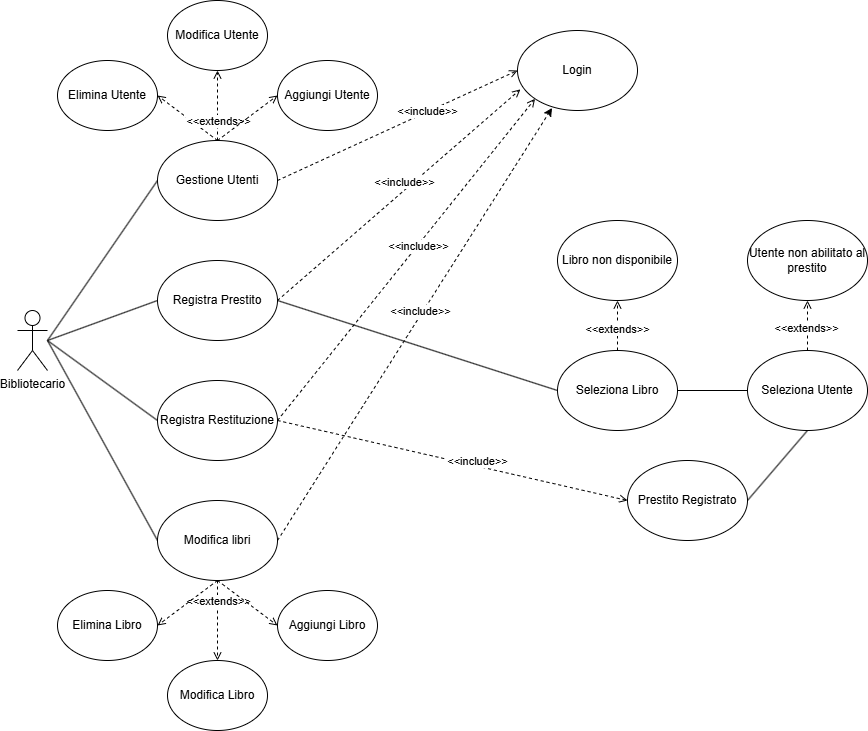

The diagram above was exported from draw.io. Its source (the exported page's mxGraphModel, read from the mxfile embedded in the PNG):
<mxGraphModel dx="1273" dy="670" grid="1" gridSize="10" guides="1" tooltips="1" connect="1" arrows="1" fold="1" page="1" pageScale="1" pageWidth="850" pageHeight="1100" math="0" shadow="0">
  <root>
    <mxCell id="0" />
    <mxCell id="1" parent="0" />
    <mxCell id="iXaW3hodQ1p8mjlMJvc3-1" parent="1" style="shape=umlActor;verticalLabelPosition=bottom;verticalAlign=top;html=1;outlineConnect=0;" value="Bibliotecario" vertex="1">
      <mxGeometry height="60" width="30" x="60" y="370" as="geometry" />
    </mxCell>
    <mxCell id="iXaW3hodQ1p8mjlMJvc3-19" edge="1" parent="1" source="iXaW3hodQ1p8mjlMJvc3-2" style="rounded=0;orthogonalLoop=1;jettySize=auto;html=1;exitX=0;exitY=0.5;exitDx=0;exitDy=0;endArrow=none;endFill=0;">
      <mxGeometry relative="1" as="geometry">
        <mxPoint x="90" y="400" as="targetPoint" />
      </mxGeometry>
    </mxCell>
    <mxCell id="iXaW3hodQ1p8mjlMJvc3-29" edge="1" parent="1" source="iXaW3hodQ1p8mjlMJvc3-2" style="rounded=0;orthogonalLoop=1;jettySize=auto;html=1;exitX=0.5;exitY=0;exitDx=0;exitDy=0;entryX=1;entryY=0.5;entryDx=0;entryDy=0;dashed=1;endArrow=open;endFill=0;" target="iXaW3hodQ1p8mjlMJvc3-7">
      <mxGeometry relative="1" as="geometry" />
    </mxCell>
    <mxCell id="iXaW3hodQ1p8mjlMJvc3-30" edge="1" parent="1" source="iXaW3hodQ1p8mjlMJvc3-2" style="rounded=0;orthogonalLoop=1;jettySize=auto;html=1;exitX=0.5;exitY=0;exitDx=0;exitDy=0;entryX=0.5;entryY=1;entryDx=0;entryDy=0;endArrow=open;endFill=0;dashed=1;" target="iXaW3hodQ1p8mjlMJvc3-27">
      <mxGeometry relative="1" as="geometry" />
    </mxCell>
    <mxCell id="aJQ7dU_R-42j7zoWsYjp-1" connectable="0" parent="iXaW3hodQ1p8mjlMJvc3-30" style="edgeLabel;html=1;align=center;verticalAlign=middle;resizable=0;points=[];" value="&amp;lt;&amp;lt;extends&amp;gt;&amp;gt;" vertex="1">
      <mxGeometry relative="1" x="0.0857" y="2" as="geometry">
        <mxPoint x="2" y="18" as="offset" />
      </mxGeometry>
    </mxCell>
    <mxCell id="iXaW3hodQ1p8mjlMJvc3-31" edge="1" parent="1" source="iXaW3hodQ1p8mjlMJvc3-2" style="rounded=0;orthogonalLoop=1;jettySize=auto;html=1;exitX=0.5;exitY=0;exitDx=0;exitDy=0;entryX=0;entryY=0.5;entryDx=0;entryDy=0;endArrow=open;endFill=0;dashed=1;" target="iXaW3hodQ1p8mjlMJvc3-28">
      <mxGeometry relative="1" as="geometry" />
    </mxCell>
    <mxCell id="iXaW3hodQ1p8mjlMJvc3-2" parent="1" style="ellipse;whiteSpace=wrap;html=1;" value="Gestione Utenti" vertex="1">
      <mxGeometry height="80" width="120" x="200" y="200" as="geometry" />
    </mxCell>
    <mxCell id="aJQ7dU_R-42j7zoWsYjp-15" edge="1" parent="1" source="iXaW3hodQ1p8mjlMJvc3-3" style="rounded=0;orthogonalLoop=1;jettySize=auto;html=1;exitX=1;exitY=0.5;exitDx=0;exitDy=0;entryX=0;entryY=0.5;entryDx=0;entryDy=0;endArrow=none;endFill=0;" target="aJQ7dU_R-42j7zoWsYjp-11">
      <mxGeometry relative="1" as="geometry" />
    </mxCell>
    <mxCell id="iXaW3hodQ1p8mjlMJvc3-3" parent="1" style="ellipse;whiteSpace=wrap;html=1;" value="Registra Prestito" vertex="1">
      <mxGeometry height="80" width="120" x="200" y="320" as="geometry" />
    </mxCell>
    <mxCell id="iXaW3hodQ1p8mjlMJvc3-22" edge="1" parent="1" source="iXaW3hodQ1p8mjlMJvc3-4" style="rounded=0;orthogonalLoop=1;jettySize=auto;html=1;exitX=0;exitY=0.5;exitDx=0;exitDy=0;endArrow=none;endFill=0;">
      <mxGeometry relative="1" as="geometry">
        <mxPoint x="90" y="400" as="targetPoint" />
      </mxGeometry>
    </mxCell>
    <mxCell id="aJQ7dU_R-42j7zoWsYjp-21" edge="1" parent="1" source="iXaW3hodQ1p8mjlMJvc3-4" style="rounded=0;orthogonalLoop=1;jettySize=auto;html=1;exitX=1;exitY=0.5;exitDx=0;exitDy=0;entryX=0;entryY=0.5;entryDx=0;entryDy=0;dashed=1;endArrow=open;endFill=0;" target="aJQ7dU_R-42j7zoWsYjp-14">
      <mxGeometry relative="1" as="geometry" />
    </mxCell>
    <mxCell id="aJQ7dU_R-42j7zoWsYjp-22" connectable="0" parent="aJQ7dU_R-42j7zoWsYjp-21" style="edgeLabel;html=1;align=center;verticalAlign=middle;resizable=0;points=[];" value="&amp;lt;&amp;lt;include&amp;gt;&amp;gt;" vertex="1">
      <mxGeometry relative="1" x="0.4334" y="-4" as="geometry">
        <mxPoint x="-50" y="-21" as="offset" />
      </mxGeometry>
    </mxCell>
    <mxCell id="iXaW3hodQ1p8mjlMJvc3-4" parent="1" style="ellipse;whiteSpace=wrap;html=1;" value="Registra Restituzione" vertex="1">
      <mxGeometry height="80" width="120" x="200" y="440" as="geometry" />
    </mxCell>
    <mxCell id="iXaW3hodQ1p8mjlMJvc3-23" edge="1" parent="1" source="iXaW3hodQ1p8mjlMJvc3-5" style="rounded=0;orthogonalLoop=1;jettySize=auto;html=1;exitX=0;exitY=0.5;exitDx=0;exitDy=0;endArrow=none;endFill=0;">
      <mxGeometry relative="1" as="geometry">
        <mxPoint x="90" y="400.0000000000001" as="targetPoint" />
      </mxGeometry>
    </mxCell>
    <mxCell id="aJQ7dU_R-42j7zoWsYjp-6" edge="1" parent="1" source="iXaW3hodQ1p8mjlMJvc3-5" style="rounded=0;orthogonalLoop=1;jettySize=auto;html=1;exitX=0.5;exitY=1;exitDx=0;exitDy=0;entryX=0.5;entryY=0;entryDx=0;entryDy=0;dashed=1;endArrow=open;endFill=0;" target="aJQ7dU_R-42j7zoWsYjp-4">
      <mxGeometry relative="1" as="geometry" />
    </mxCell>
    <mxCell id="aJQ7dU_R-42j7zoWsYjp-9" connectable="0" parent="aJQ7dU_R-42j7zoWsYjp-6" style="edgeLabel;html=1;align=center;verticalAlign=middle;resizable=0;points=[];" value="&amp;lt;&amp;lt;extends&amp;gt;&amp;gt;" vertex="1">
      <mxGeometry relative="1" x="-0.2" y="-1" as="geometry">
        <mxPoint x="1" y="-12" as="offset" />
      </mxGeometry>
    </mxCell>
    <mxCell id="aJQ7dU_R-42j7zoWsYjp-7" edge="1" parent="1" source="iXaW3hodQ1p8mjlMJvc3-5" style="rounded=0;orthogonalLoop=1;jettySize=auto;html=1;exitX=0.5;exitY=1;exitDx=0;exitDy=0;entryX=0;entryY=0.5;entryDx=0;entryDy=0;dashed=1;endArrow=open;endFill=0;" target="aJQ7dU_R-42j7zoWsYjp-5">
      <mxGeometry relative="1" as="geometry" />
    </mxCell>
    <mxCell id="aJQ7dU_R-42j7zoWsYjp-8" edge="1" parent="1" source="iXaW3hodQ1p8mjlMJvc3-5" style="rounded=0;orthogonalLoop=1;jettySize=auto;html=1;exitX=0.5;exitY=1;exitDx=0;exitDy=0;entryX=1;entryY=0.5;entryDx=0;entryDy=0;dashed=1;endArrow=open;endFill=0;" target="aJQ7dU_R-42j7zoWsYjp-3">
      <mxGeometry relative="1" as="geometry" />
    </mxCell>
    <mxCell id="iXaW3hodQ1p8mjlMJvc3-5" parent="1" style="ellipse;whiteSpace=wrap;html=1;" value="Modifica libri" vertex="1">
      <mxGeometry height="80" width="120" x="200" y="560" as="geometry" />
    </mxCell>
    <mxCell id="iXaW3hodQ1p8mjlMJvc3-7" parent="1" style="ellipse;whiteSpace=wrap;html=1;" value="Elimina Utente" vertex="1">
      <mxGeometry height="70" width="100" x="100" y="120" as="geometry" />
    </mxCell>
    <mxCell id="iXaW3hodQ1p8mjlMJvc3-12" edge="1" parent="1" source="iXaW3hodQ1p8mjlMJvc3-2" style="rounded=0;orthogonalLoop=1;jettySize=auto;html=1;dashed=1;endArrow=open;endFill=0;exitX=1;exitY=0.5;exitDx=0;exitDy=0;entryX=0;entryY=0.5;entryDx=0;entryDy=0;" target="iXaW3hodQ1p8mjlMJvc3-9">
      <mxGeometry relative="1" as="geometry">
        <mxPoint x="450" y="260" as="sourcePoint" />
        <mxPoint x="470" y="400" as="targetPoint" />
      </mxGeometry>
    </mxCell>
    <mxCell id="iXaW3hodQ1p8mjlMJvc3-13" edge="1" parent="1" source="iXaW3hodQ1p8mjlMJvc3-3" style="rounded=0;orthogonalLoop=1;jettySize=auto;html=1;exitX=1;exitY=0.5;exitDx=0;exitDy=0;dashed=1;endArrow=open;endFill=0;entryX=0.024;entryY=0.736;entryDx=0;entryDy=0;entryPerimeter=0;" target="iXaW3hodQ1p8mjlMJvc3-9">
      <mxGeometry relative="1" as="geometry">
        <mxPoint x="470" y="400" as="targetPoint" />
      </mxGeometry>
    </mxCell>
    <mxCell id="iXaW3hodQ1p8mjlMJvc3-24" connectable="0" parent="iXaW3hodQ1p8mjlMJvc3-13" style="edgeLabel;html=1;align=center;verticalAlign=middle;resizable=0;points=[];" value="&amp;lt;&amp;lt;include&amp;gt;&amp;gt;" vertex="1">
      <mxGeometry relative="1" x="0.2473" y="2" as="geometry">
        <mxPoint x="-24" y="15" as="offset" />
      </mxGeometry>
    </mxCell>
    <mxCell id="iXaW3hodQ1p8mjlMJvc3-14" edge="1" parent="1" source="iXaW3hodQ1p8mjlMJvc3-4" style="rounded=0;orthogonalLoop=1;jettySize=auto;html=1;exitX=1;exitY=0.5;exitDx=0;exitDy=0;dashed=1;endArrow=open;endFill=0;entryX=0;entryY=1;entryDx=0;entryDy=0;" target="iXaW3hodQ1p8mjlMJvc3-9">
      <mxGeometry relative="1" as="geometry">
        <mxPoint x="370" y="480" as="targetPoint" />
      </mxGeometry>
    </mxCell>
    <mxCell id="iXaW3hodQ1p8mjlMJvc3-25" connectable="0" parent="iXaW3hodQ1p8mjlMJvc3-14" style="edgeLabel;html=1;align=center;verticalAlign=middle;resizable=0;points=[];" value="&amp;lt;&amp;lt;include&amp;gt;&amp;gt;" vertex="1">
      <mxGeometry relative="1" x="0.0853" y="-1" as="geometry">
        <mxPoint as="offset" />
      </mxGeometry>
    </mxCell>
    <mxCell id="iXaW3hodQ1p8mjlMJvc3-15" edge="1" parent="1" source="iXaW3hodQ1p8mjlMJvc3-5" style="rounded=0;orthogonalLoop=1;jettySize=auto;html=1;dashed=1;exitX=1;exitY=0.5;exitDx=0;exitDy=0;entryX=0.288;entryY=0.968;entryDx=0;entryDy=0;entryPerimeter=0;" target="iXaW3hodQ1p8mjlMJvc3-9">
      <mxGeometry relative="1" as="geometry">
        <mxPoint x="640" y="550" as="targetPoint" />
      </mxGeometry>
    </mxCell>
    <mxCell id="iXaW3hodQ1p8mjlMJvc3-16" connectable="0" parent="iXaW3hodQ1p8mjlMJvc3-15" style="edgeLabel;html=1;align=center;verticalAlign=middle;resizable=0;points=[];" value="&amp;lt;&amp;lt;include&amp;gt;&amp;gt;" vertex="1">
      <mxGeometry relative="1" x="-0.8571" y="5" as="geometry">
        <mxPoint x="134" y="-396" as="offset" />
      </mxGeometry>
    </mxCell>
    <mxCell id="iXaW3hodQ1p8mjlMJvc3-26" connectable="0" parent="iXaW3hodQ1p8mjlMJvc3-15" style="edgeLabel;html=1;align=center;verticalAlign=middle;resizable=0;points=[];" value="&amp;lt;&amp;lt;include&amp;gt;&amp;gt;" vertex="1">
      <mxGeometry relative="1" x="0.0535" y="3" as="geometry">
        <mxPoint as="offset" />
      </mxGeometry>
    </mxCell>
    <mxCell id="iXaW3hodQ1p8mjlMJvc3-9" parent="1" style="ellipse;whiteSpace=wrap;html=1;" value="Login" vertex="1">
      <mxGeometry height="80" width="120" x="560" y="90" as="geometry" />
    </mxCell>
    <mxCell id="iXaW3hodQ1p8mjlMJvc3-20" edge="1" parent="1" source="iXaW3hodQ1p8mjlMJvc3-3" style="rounded=0;orthogonalLoop=1;jettySize=auto;html=1;exitX=0;exitY=0.5;exitDx=0;exitDy=0;endArrow=none;endFill=0;">
      <mxGeometry relative="1" as="geometry">
        <mxPoint x="90" y="400" as="targetPoint" />
      </mxGeometry>
    </mxCell>
    <mxCell id="iXaW3hodQ1p8mjlMJvc3-27" parent="1" style="ellipse;whiteSpace=wrap;html=1;" value="Modifica Utente" vertex="1">
      <mxGeometry height="70" width="100" x="210" y="60" as="geometry" />
    </mxCell>
    <mxCell id="iXaW3hodQ1p8mjlMJvc3-28" parent="1" style="ellipse;whiteSpace=wrap;html=1;" value="Aggiungi Utente" vertex="1">
      <mxGeometry height="70" width="100" x="320" y="120" as="geometry" />
    </mxCell>
    <mxCell id="aJQ7dU_R-42j7zoWsYjp-3" parent="1" style="ellipse;whiteSpace=wrap;html=1;" value="Elimina Libro" vertex="1">
      <mxGeometry height="70" width="100" x="100" y="650" as="geometry" />
    </mxCell>
    <mxCell id="aJQ7dU_R-42j7zoWsYjp-4" parent="1" style="ellipse;whiteSpace=wrap;html=1;" value="Modifica Libro" vertex="1">
      <mxGeometry height="70" width="100" x="210" y="720" as="geometry" />
    </mxCell>
    <mxCell id="aJQ7dU_R-42j7zoWsYjp-5" parent="1" style="ellipse;whiteSpace=wrap;html=1;" value="Aggiungi Libro" vertex="1">
      <mxGeometry height="70" width="100" x="320" y="650" as="geometry" />
    </mxCell>
    <mxCell id="aJQ7dU_R-42j7zoWsYjp-10" parent="1" style="ellipse;whiteSpace=wrap;html=1;" value="Libro non disponibile" vertex="1">
      <mxGeometry height="80" width="120" x="600" y="280" as="geometry" />
    </mxCell>
    <mxCell id="aJQ7dU_R-42j7zoWsYjp-16" edge="1" parent="1" source="aJQ7dU_R-42j7zoWsYjp-11" style="rounded=0;orthogonalLoop=1;jettySize=auto;html=1;exitX=1;exitY=0.5;exitDx=0;exitDy=0;entryX=0;entryY=0.5;entryDx=0;entryDy=0;endArrow=none;endFill=0;" target="aJQ7dU_R-42j7zoWsYjp-13">
      <mxGeometry relative="1" as="geometry" />
    </mxCell>
    <mxCell id="aJQ7dU_R-42j7zoWsYjp-17" edge="1" parent="1" source="aJQ7dU_R-42j7zoWsYjp-11" style="rounded=0;orthogonalLoop=1;jettySize=auto;html=1;exitX=0.5;exitY=0;exitDx=0;exitDy=0;entryX=0.5;entryY=1;entryDx=0;entryDy=0;endArrow=open;endFill=0;dashed=1;" target="aJQ7dU_R-42j7zoWsYjp-10">
      <mxGeometry relative="1" as="geometry" />
    </mxCell>
    <mxCell id="aJQ7dU_R-42j7zoWsYjp-23" connectable="0" parent="aJQ7dU_R-42j7zoWsYjp-17" style="edgeLabel;html=1;align=center;verticalAlign=middle;resizable=0;points=[];" value="&amp;lt;&amp;lt;extends&amp;gt;&amp;gt;" vertex="1">
      <mxGeometry relative="1" x="-0.12" y="1" as="geometry">
        <mxPoint as="offset" />
      </mxGeometry>
    </mxCell>
    <mxCell id="aJQ7dU_R-42j7zoWsYjp-11" parent="1" style="ellipse;whiteSpace=wrap;html=1;" value="Seleziona Libro" vertex="1">
      <mxGeometry height="80" width="120" x="600" y="410" as="geometry" />
    </mxCell>
    <mxCell id="aJQ7dU_R-42j7zoWsYjp-12" parent="1" style="ellipse;whiteSpace=wrap;html=1;" value="Utente non abilitato al prestito" vertex="1">
      <mxGeometry height="80" width="120" x="790" y="280" as="geometry" />
    </mxCell>
    <mxCell id="aJQ7dU_R-42j7zoWsYjp-18" edge="1" parent="1" source="aJQ7dU_R-42j7zoWsYjp-13" style="rounded=0;orthogonalLoop=1;jettySize=auto;html=1;exitX=0.5;exitY=0;exitDx=0;exitDy=0;entryX=0.5;entryY=1;entryDx=0;entryDy=0;dashed=1;endArrow=open;endFill=0;" target="aJQ7dU_R-42j7zoWsYjp-12">
      <mxGeometry relative="1" as="geometry" />
    </mxCell>
    <mxCell id="aJQ7dU_R-42j7zoWsYjp-24" connectable="0" parent="aJQ7dU_R-42j7zoWsYjp-18" style="edgeLabel;html=1;align=center;verticalAlign=middle;resizable=0;points=[];" value="&amp;lt;&amp;lt;extends&amp;gt;&amp;gt;" vertex="1">
      <mxGeometry relative="1" x="-0.08" y="2" as="geometry">
        <mxPoint as="offset" />
      </mxGeometry>
    </mxCell>
    <mxCell id="aJQ7dU_R-42j7zoWsYjp-19" edge="1" parent="1" source="aJQ7dU_R-42j7zoWsYjp-13" style="rounded=0;orthogonalLoop=1;jettySize=auto;html=1;exitX=0.5;exitY=1;exitDx=0;exitDy=0;entryX=1;entryY=0.5;entryDx=0;entryDy=0;endArrow=none;endFill=0;" target="aJQ7dU_R-42j7zoWsYjp-14">
      <mxGeometry relative="1" as="geometry" />
    </mxCell>
    <mxCell id="aJQ7dU_R-42j7zoWsYjp-13" parent="1" style="ellipse;whiteSpace=wrap;html=1;" value="Seleziona Utente" vertex="1">
      <mxGeometry height="80" width="120" x="790" y="410" as="geometry" />
    </mxCell>
    <mxCell id="aJQ7dU_R-42j7zoWsYjp-14" parent="1" style="ellipse;whiteSpace=wrap;html=1;" value="Prestito Registrato" vertex="1">
      <mxGeometry height="80" width="120" x="670" y="520" as="geometry" />
    </mxCell>
  </root>
</mxGraphModel>